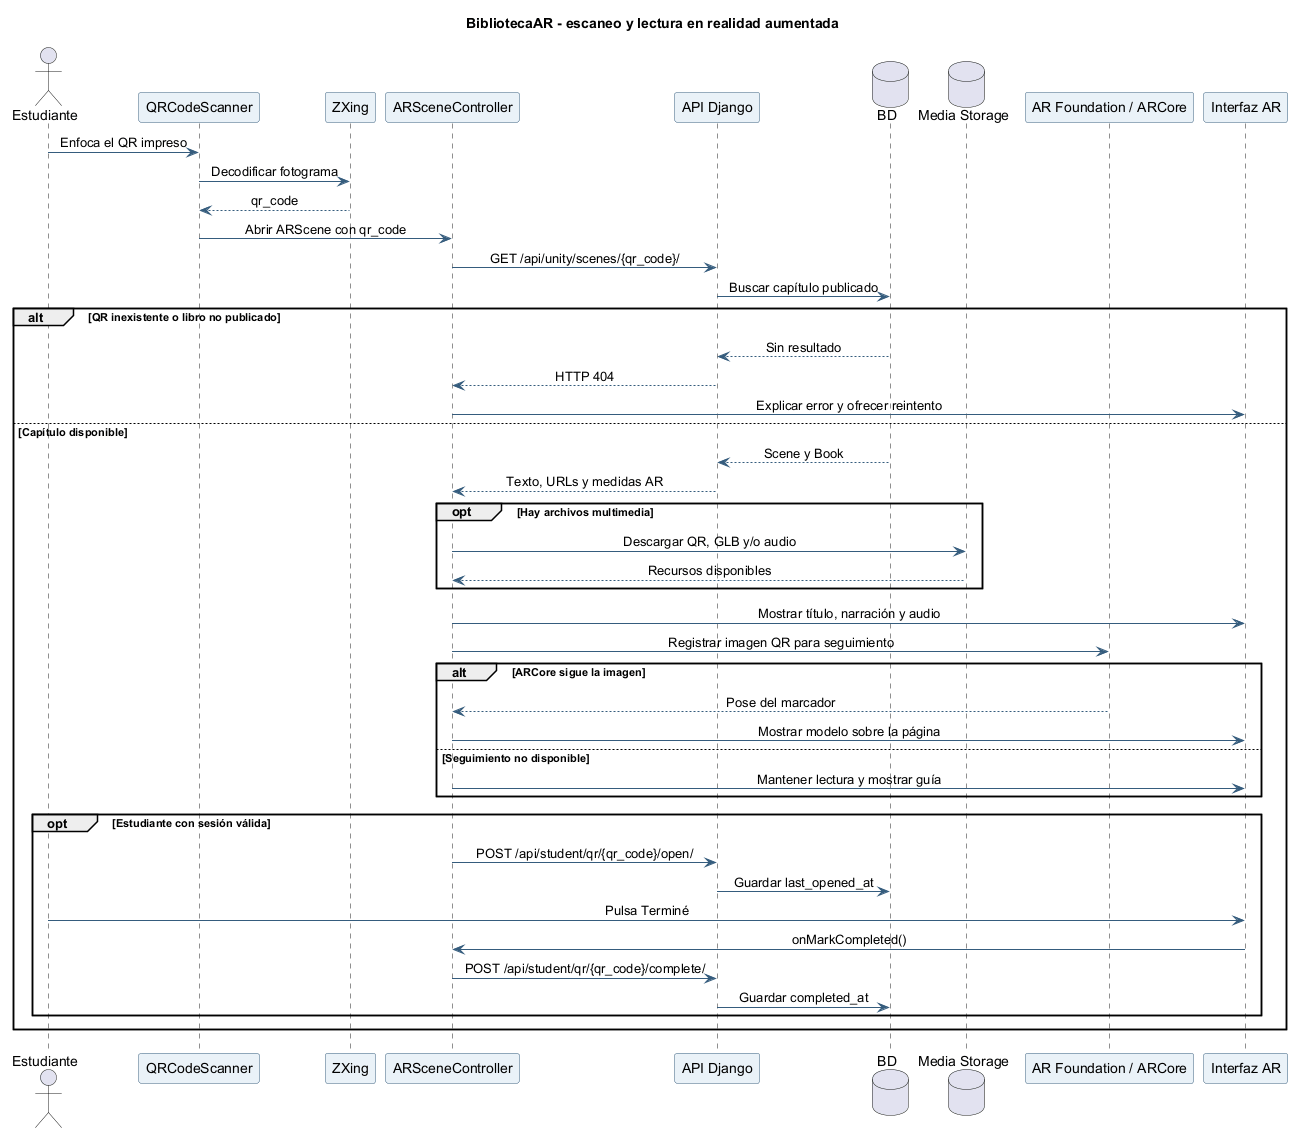

The diagram above was rendered by PlantUML. Its source (embedded in the PNG):
@startuml
title BibliotecaAR - escaneo y lectura en realidad aumentada
skinparam shadowing false
skinparam backgroundColor white
skinparam defaultFontName Arial
skinparam sequenceMessageAlign center
skinparam ParticipantBorderColor #355C7D
skinparam ParticipantBackgroundColor #EAF2F8
skinparam ArrowColor #355C7D

actor Estudiante
participant "QRCodeScanner" as SCANNER
participant "ZXing" as ZXING
participant "ARSceneController" as AR
participant "API Django" as API
database "BD" as DB
database "Media Storage" as MEDIA
participant "AR Foundation / ARCore" as ARCORE
participant "Interfaz AR" as UI

Estudiante -> SCANNER : Enfoca el QR impreso
SCANNER -> ZXING : Decodificar fotograma
ZXING --> SCANNER : qr_code
SCANNER -> AR : Abrir ARScene con qr_code
AR -> API : GET /api/unity/scenes/{qr_code}/
API -> DB : Buscar capítulo publicado
alt QR inexistente o libro no publicado
  DB --> API : Sin resultado
  API --> AR : HTTP 404
  AR -> UI : Explicar error y ofrecer reintento
else Capítulo disponible
  DB --> API : Scene y Book
  API --> AR : Texto, URLs y medidas AR
  opt Hay archivos multimedia
    AR -> MEDIA : Descargar QR, GLB y/o audio
    MEDIA --> AR : Recursos disponibles
  end
  AR -> UI : Mostrar título, narración y audio
  AR -> ARCORE : Registrar imagen QR para seguimiento
  alt ARCore sigue la imagen
    ARCORE --> AR : Pose del marcador
    AR -> UI : Mostrar modelo sobre la página
  else Seguimiento no disponible
    AR -> UI : Mantener lectura y mostrar guía
  end
  opt Estudiante con sesión válida
    AR -> API : POST /api/student/qr/{qr_code}/open/
    API -> DB : Guardar last_opened_at
    Estudiante -> UI : Pulsa Terminé
    UI -> AR : onMarkCompleted()
    AR -> API : POST /api/student/qr/{qr_code}/complete/
    API -> DB : Guardar completed_at
  end
end
@enduml